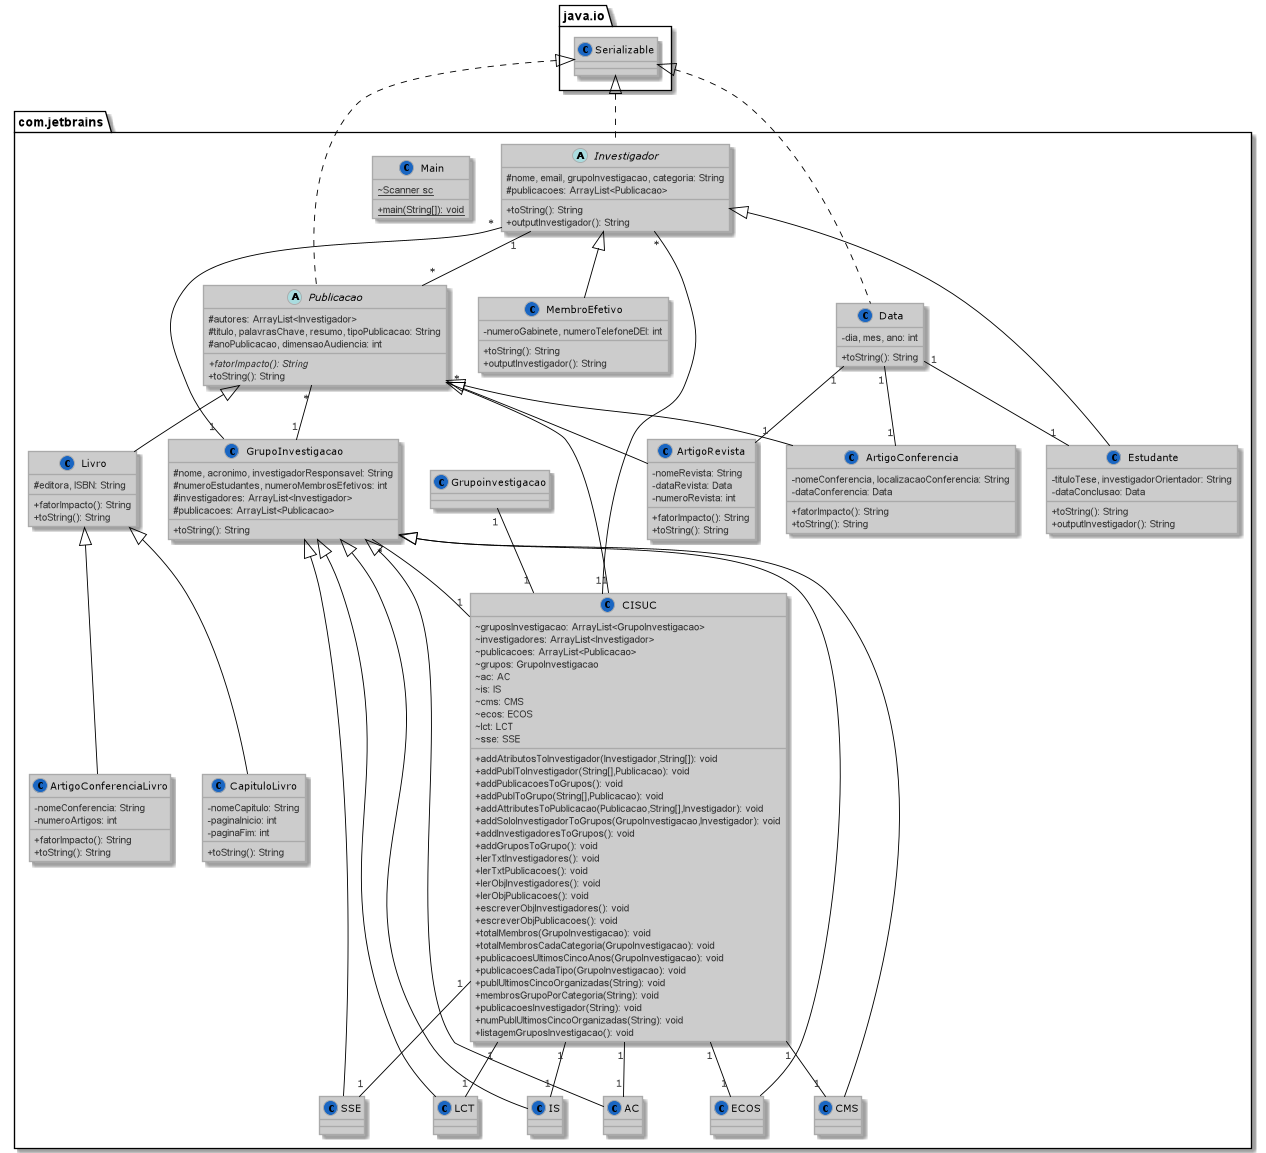

The diagram above was rendered by PlantUML. Its source (embedded in the PNG):
@startuml

!define LIGHTBLUE
!include https://raw.githubusercontent.com/Drakemor/RedDress-PlantUML/master/style.puml

skinparam classAttributeIconSize 0



class com.jetbrains.AC {
}
class com.jetbrains.GrupoInvestigacao {
# nome, acronimo, investigadorResponsavel: String
# numeroEstudantes, numeroMembrosEfetivos: int
# investigadores: ArrayList<Investigador>
# publicacoes: ArrayList<Publicacao>
+ toString(): String
}
class com.jetbrains.ArtigoRevista {
- nomeRevista: String
- dataRevista: Data
- numeroRevista: int
+ fatorImpacto(): String
+ toString(): String
}
class com.jetbrains.ArtigoConferenciaLivro {
- nomeConferencia: String
- numeroArtigos: int
+ fatorImpacto(): String
+ toString(): String
}
class com.jetbrains.CISUC {
~ gruposInvestigacao: ArrayList<GrupoInvestigacao>
~ investigadores: ArrayList<Investigador>
~ publicacoes: ArrayList<Publicacao>
~ grupos: GrupoInvestigacao
~ ac: AC
~ is: IS
~ cms: CMS
~ ecos: ECOS
~ lct: LCT
~ sse: SSE
+ addAtributosToInvestigador(Investigador,String[]): void
+ addPublToInvestigador(String[],Publicacao): void
+ addPublicacoesToGrupos(): void
+ addPublToGrupo(String[],Publicacao): void
+ addAttributesToPublicacao(Publicacao,String[],Investigador): void
+ addSoloInvestigadorToGrupos(GrupoInvestigacao,Investigador): void
+ addInvestigadoresToGrupos(): void
+ addGruposToGrupo(): void
+ lerTxtInvestigadores(): void
+ lerTxtPublicacoes(): void
+ lerObjInvestigadores(): void
+ lerObjPublicacoes(): void
+ escreverObjInvestigadores(): void
+ escreverObjPublicacoes(): void
+ totalMembros(GrupoInvestigacao): void
+ totalMembrosCadaCategoria(GrupoInvestigacao): void
+ publicacoesUltimosCincoAnos(GrupoInvestigacao): void
+ publicacoesCadaTipo(GrupoInvestigacao): void
+ publUltimosCincoOrganizadas(String): void
+ membrosGrupoPorCategoria(String): void
+ publicacoesInvestigador(String): void
+ numPublUltimosCincoOrganizadas(String): void
+ listagemGruposInvestigacao(): void
}
class com.jetbrains.ECOS {
}
class com.jetbrains.ArtigoConferencia {
- nomeConferencia, localizacaoConferencia: String
- dataConferencia: Data
+ fatorImpacto(): String
+ toString(): String
}
class com.jetbrains.CMS {
}
class com.jetbrains.CapituloLivro {
- nomeCapitulo: String
- paginaInicio: int
- paginaFim: int
+ toString(): String
}
class com.jetbrains.Estudante {
- tituloTese, investigadorOrientador: String
- dataConclusao: Data
+ toString(): String
+ outputInvestigador(): String
}
abstract class com.jetbrains.Publicacao {
# autores: ArrayList<Investigador>
# titulo, palavrasChave, resumo, tipoPublicacao: String
# anoPublicacao, dimensaoAudiencia: int
+ fatorImpacto(): {abstract}String
+ toString(): String
}
class com.jetbrains.SSE {
}
class com.jetbrains.LCT {
}
class com.jetbrains.MembroEfetivo {
- numeroGabinete, numeroTelefoneDEI: int
+ toString(): String
+ outputInvestigador(): String
}
abstract class com.jetbrains.Investigador {
# nome, email, grupoInvestigacao, categoria: String
# publicacoes: ArrayList<Publicacao>
+ toString(): String
+ outputInvestigador(): String
}
class com.jetbrains.IS {
}
class com.jetbrains.Main {
~ {static} Scanner sc
+ {static} main(String[]): void
}
class com.jetbrains.Livro {
# editora, ISBN: String
+ fatorImpacto(): String
+ toString(): String
}
class com.jetbrains.Data {
- dia, mes, ano: int
+ toString(): String
}

com.jetbrains.Publicacao "*" -- "1" com.jetbrains.GrupoInvestigacao
com.jetbrains.Investigador "*" -- "1" com.jetbrains.GrupoInvestigacao
com.jetbrains.Investigador "1" -- "*" com.jetbrains.Publicacao

com.jetbrains.Publicacao "*" -- "1" com.jetbrains.CISUC
com.jetbrains.Investigador "*" -- "1" com.jetbrains.CISUC
com.jetbrains.GrupoInvestigacao "*" -- "1" com.jetbrains.CISUC
com.jetbrains.Grupoinvestigacao "1" -- "1" com.jetbrains.CISUC

com.jetbrains.CISUC "1" -- "1" com.jetbrains.AC
com.jetbrains.CISUC "1" -- "1" com.jetbrains.CMS
com.jetbrains.CISUC "1" -- "1" com.jetbrains.ECOS
com.jetbrains.CISUC "1" -- "1" com.jetbrains.IS
com.jetbrains.CISUC "1" -- "1" com.jetbrains.LCT
com.jetbrains.CISUC "1" -- "1" com.jetbrains.SSE

com.jetbrains.Data "1" -- "1" com.jetbrains.Estudante
com.jetbrains.Data "1" -- "1" com.jetbrains.ArtigoRevista
com.jetbrains.Data "1" -- "1" com.jetbrains.ArtigoConferencia

com.jetbrains.GrupoInvestigacao <|-- com.jetbrains.AC
com.jetbrains.Publicacao <|-- com.jetbrains.ArtigoRevista
com.jetbrains.Livro <|-- com.jetbrains.ArtigoConferenciaLivro
com.jetbrains.GrupoInvestigacao <|-- com.jetbrains.ECOS
com.jetbrains.Publicacao <|-- com.jetbrains.ArtigoConferencia
com.jetbrains.GrupoInvestigacao <|-- com.jetbrains.CMS
com.jetbrains.Livro <|-- com.jetbrains.CapituloLivro
com.jetbrains.Investigador <|-- com.jetbrains.Estudante
java.io.Serializable <|.. com.jetbrains.Publicacao
com.jetbrains.GrupoInvestigacao <|-- com.jetbrains.SSE
com.jetbrains.GrupoInvestigacao <|-- com.jetbrains.LCT
com.jetbrains.Investigador <|-- com.jetbrains.MembroEfetivo
java.io.Serializable <|.. com.jetbrains.Investigador
com.jetbrains.GrupoInvestigacao <|-- com.jetbrains.IS
com.jetbrains.Publicacao <|-- com.jetbrains.Livro
java.io.Serializable <|.. com.jetbrains.Data



@enduml